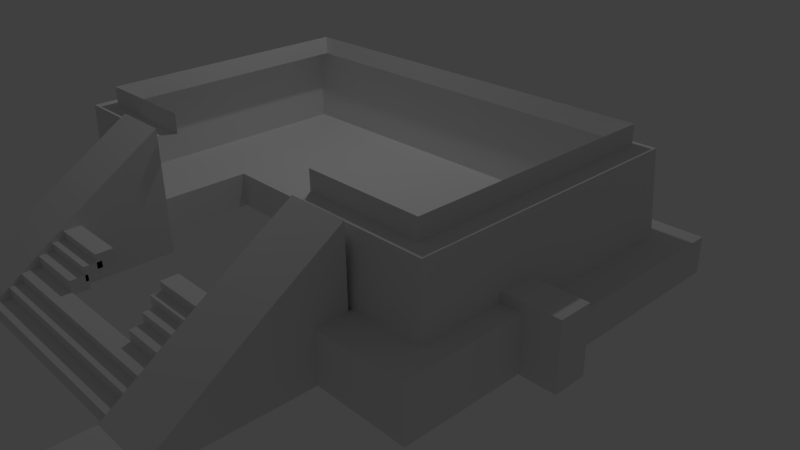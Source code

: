 # Source: Piramide_Uno.blend  (saved by Blender 2.73.0; exported with 4.5.12 LTS)
import bpy
from mathutils import Matrix  # noqa: F401  (used for matrix-valued properties, if any)

bpy.ops.wm.read_factory_settings(use_empty=True)
scene = bpy.context.scene
scene.name = 'Scene'

# ---- collections
col_collection_1 = bpy.data.collections.new('Collection 1'); scene.collection.children.link(col_collection_1)

# ---- world
world_world = bpy.data.worlds.new('World'); scene.world = world_world
world_world.color = (0.05088, 0.05088, 0.05088)
world_world.use_sun_shadow = False
world_world.sun_shadow_jitter_overblur = 0.0
world_world.cycles.sampling_method = 'MANUAL'
world_world.cycles.sample_map_resolution = 256

# ---- cameras
cam_camera = bpy.data.cameras.new('Camera')
cam_camera.clip_end = 100.0
cam_camera.lens = 35.0
cam_camera.sensor_width = 32.0
cam_camera.sensor_height = 18.0
cam_camera.ortho_scale = 7.314
cam_camera.dof.focus_distance = 0.0
cam_camera.dof.aperture_fstop = 128.0

# ---- lights
light_lamp = bpy.data.lights.new('Lamp', 'POINT')
light_lamp.transmission_factor = 0.0
light_lamp.cutoff_distance = 30.0
light_lamp.energy = 100.0
light_lamp.shadow_buffer_clip_start = 1.001
light_lamp.shadow_soft_size = 0.1
light_lamp.shadow_maximum_resolution = 0.006
light_lamp.use_absolute_resolution = True
light_lamp.cycles.use_multiple_importance_sampling = False

# ---- meshes
me_cube_002 = bpy.data.meshes.new('Cube.002')
me_cube_002.from_pydata([(8.315, 1.261, 1.126), (8.432, 1.344, -1.165), (-3.462, 1.344, -1.052), (-3.283, 1.261, 1.137), (-1.568, -6.113, 1.116), (-3.283, -6.113, 1.116), (-1.568, -6.113, -1.052), (-3.462, -6.113, -1.052), (8.315, -5.918, 1.126), (8.432, -6.059, -1.165), (6.507, -5.918, 1.126), (6.508, -6.059, -1.165), (6.541, -6.965, -1.87), (8.96, -6.965, -1.902), (6.541, -6.965, -0.6109), (8.935, -6.965, -0.547), (6.541, -3.882, -1.87), (8.96, -3.882, -1.902), (6.541, -3.882, -0.6109), (8.935, -3.882, -0.547), (5.012, -5.918, 1.126), (5.0, -6.059, -1.165), (-0.1513, -6.113, 1.116), (-0.1513, -6.113, -1.052), (-1.211, 2.116, -1.011), (-3.835, 2.116, -1.011), (-1.211, 2.116, -1.929), (-3.835, 2.116, -1.929), (-3.835, 0.7052, -1.929), (-1.211, 0.7052, -1.929), (-3.835, 0.7052, -1.011), (-1.211, 0.7052, -1.011), (-1.211, -6.919, -1.011), (-1.211, -1.371, -1.011), (-3.835, -1.371, -1.011), (-3.835, -6.919, -1.011), (-1.211, -6.919, -1.929), (-1.211, -1.371, -1.929), (-3.835, -1.371, -1.929), (-3.835, -6.919, -1.929), (-1.211, 2.116, -1.137), (-3.835, 2.116, -1.137), (-3.835, 0.7052, -1.137), (8.177, 2.116, -1.011), (-1.211, -6.919, -1.137), (8.177, 0.7052, -1.011), (-3.835, -1.371, -1.137), (-3.835, -6.919, -1.137), (-4.828, 0.7052, -1.929), (-4.828, -1.371, -1.929), (-4.828, 0.7052, -1.137), (-4.828, -1.371, -1.137), (-1.211, -3.239, -1.929), (-1.211, -3.239, -1.011), (-3.835, -3.239, -1.929), (-3.835, -3.239, -1.011), (-3.835, -3.239, -1.137), (-1.211, -3.239, -1.137), (9.272, 2.116, -1.011), (9.272, 2.116, -1.929), (9.272, 0.7052, -1.929), (9.272, 0.7052, -1.011), (9.272, -1.371, -1.011), (9.272, -1.371, -1.929), (9.272, 2.116, -1.137), (9.272, 0.7052, -1.137), (9.272, -1.371, -1.137), (9.272, -3.239, -1.929), (9.272, -3.239, -1.011), (9.272, -3.239, -1.137), (8.177, 2.116, -1.137), (8.177, -1.371, -1.011), (8.177, -3.239, -1.011), (8.177, -3.239, -1.929), (8.177, -3.239, -1.137), (8.177, 0.7052, -1.929), (8.177, 2.116, -1.929), (8.177, -1.371, -1.929), (8.328, -3.899, -1.945), (8.328, -3.051, -1.945), (9.829, -3.051, -1.945), (9.829, -3.899, -1.945), (8.328, -3.899, -0.3004), (8.328, -3.051, -0.3004), (9.829, -3.051, -0.3004), (9.829, -3.899, -0.3004), (7.835, 1.059, 1.125), (-2.808, 1.059, 1.136), (-1.568, -5.708, 1.117), (-2.808, -5.708, 1.117), (7.835, -5.53, 1.125), (6.505, -5.53, 1.125), (4.804, -5.53, 1.125), (0.06568, -5.708, 1.117), (7.835, 1.059, 1.619), (-2.808, 1.059, 1.629), (-1.568, -5.708, 1.611), (-2.808, -5.708, 1.611), (7.835, -5.53, 1.619), (6.505, -5.53, 1.619), (4.804, -5.53, 1.619), (0.06568, -5.708, 1.611)], [], [(7, 5, 3, 2), (2, 3, 0, 1), (7, 6, 4, 5), (1, 0, 8, 9), (9, 8, 10, 11), (12, 14, 15, 13), (16, 17, 19, 18), (15, 14, 18, 19), (13, 15, 19, 17), (12, 13, 17, 16), (14, 12, 16, 18), (11, 10, 20, 21), (4, 6, 23, 22), (29, 28, 27, 26), (57, 44, 36, 52), (53, 33, 34, 55), (44, 47, 39, 36), (54, 38, 37, 52), (34, 33, 31, 30), (46, 34, 30, 42), (56, 46, 38, 54), (75, 76, 59, 60), (37, 38, 28, 29), (41, 40, 26, 27), (43, 45, 61, 58), (30, 31, 24, 25), (42, 30, 25, 41), (28, 42, 41, 27), (70, 43, 58, 64), (25, 24, 40, 41), (71, 72, 68, 62), (55, 34, 46, 56), (46, 42, 50, 51), (32, 35, 47, 44), (53, 32, 44, 57), (49, 51, 50, 48), (38, 46, 51, 49), (42, 28, 48, 50), (28, 38, 49, 48), (72, 74, 69, 68), (35, 55, 56, 47), (47, 56, 54, 39), (39, 54, 52, 36), (32, 53, 55, 35), (74, 73, 67, 69), (66, 63, 60, 65), (65, 60, 59, 64), (61, 65, 64, 58), (62, 66, 65, 61), (62, 68, 69, 66), (66, 69, 67, 63), (73, 77, 63, 67), (45, 71, 62, 61), (77, 75, 60, 63), (76, 70, 64, 59), (26, 40, 70, 76), (37, 29, 75, 77), (31, 33, 71, 45), (52, 37, 77, 73), (57, 52, 73, 74), (53, 57, 74, 72), (33, 53, 72, 71), (40, 24, 43, 70), (24, 31, 45, 43), (29, 26, 76, 75), (82, 83, 79, 78), (83, 84, 80, 79), (84, 85, 81, 80), (85, 82, 78, 81), (78, 79, 80, 81), (85, 84, 83, 82), (4, 22, 93, 88), (20, 10, 91, 92), (10, 8, 90, 91), (8, 0, 86, 90), (5, 4, 88, 89), (3, 5, 89, 87), (0, 3, 87, 86), (88, 93, 101, 96), (92, 91, 99, 100), (91, 90, 98, 99), (90, 86, 94, 98), (89, 88, 96, 97), (87, 89, 97, 95), (86, 87, 95, 94)])
me_cube_002.use_remesh_preserve_volume = False
me_cube_002.use_remesh_preserve_attributes = False
me_cube_002.use_mirror_vertex_groups = False
me_cube_002.update()
me_cube_001 = bpy.data.meshes.new('Cube.001')
me_cube_001.from_pydata([(-6.421, -13.81, -0.7321), (-6.421, -12.31, -0.7321), (-4.241, -12.31, -0.7321), (-4.241, -13.81, -0.7321), (-6.421, -13.81, -0.3926), (-6.421, -12.31, -0.3926), (-4.241, -12.31, -0.3926), (-4.241, -13.81, -0.3926), (-6.421, -10.15, -0.7321), (-4.241, -10.15, -0.7321), (-6.421, -10.15, 1.106), (-4.241, -10.15, 1.106), (-6.421, -8.293, -0.7321), (-4.241, -8.293, -0.7321), (-6.421, -8.293, 2.351), (-4.241, -8.293, 2.351), (-6.421, -5.775, -0.7321), (-4.241, -5.775, -0.7321), (-6.421, -5.775, 3.968), (-4.241, -5.775, 3.968), (-6.926, -13.81, -0.7321), (-6.926, -12.31, -0.7321), (-6.926, -13.81, -0.3926), (-6.926, -12.31, -0.3926), (5.562, -13.81, -0.7321), (5.562, -12.31, -0.7321), (3.294, -12.31, -0.7321), (3.294, -13.81, -0.7321), (3.294, -13.81, -0.3926), (3.294, -12.31, -0.3926), (5.562, -12.31, -0.3926), (5.562, -13.81, -0.3926), (3.294, -10.15, -0.7321), (5.562, -10.15, -0.7321), (3.294, -10.15, 1.106), (5.562, -10.15, 1.106), (3.294, -8.293, -0.7321), (5.562, -8.293, -0.7321), (3.294, -8.293, 2.351), (5.562, -8.293, 2.351), (3.294, -5.775, -0.7321), (5.562, -5.775, -0.7321), (3.294, -5.775, 3.968), (5.562, -5.775, 3.968), (6.044, -13.81, -0.3926), (6.044, -12.31, -0.3926), (6.044, -12.31, -0.7321), (6.044, -13.81, -0.7321), (-4.312, -12.06, -0.7353), (-4.312, -11.46, -0.7353), (3.329, -11.46, -0.7353), (3.329, -12.06, -0.7353), (-4.312, -12.06, -0.2301), (-4.312, -11.46, -0.2301), (3.329, -11.46, -0.2301), (3.329, -12.06, -0.2301), (3.329, -11.5, 0.1577), (3.329, -10.9, 0.1577), (-4.312, -10.9, 0.1577), (-4.312, -11.5, 0.1577), (3.329, -11.5, -0.3475), (3.329, -10.9, -0.3475), (-4.312, -10.9, -0.3475), (-4.312, -11.5, -0.3475), (3.329, -11.05, 0.472), (3.329, -10.4, 0.472), (-4.312, -10.4, 0.472), (-4.312, -11.05, 0.472), (3.329, -11.05, -0.03319), (3.329, -10.4, -0.03319), (-4.312, -10.4, -0.03319), (-4.312, -11.05, -0.03319), (-2.019, -10.41, 0.8627), (-2.019, -9.81, 0.8627), (-4.312, -9.81, 0.8627), (-4.312, -10.41, 0.8627), (-2.019, -10.41, 0.3575), (-2.019, -9.81, 0.3575), (-4.312, -9.81, 0.3575), (-4.312, -10.41, 0.3575), (3.342, -10.41, 0.8627), (3.342, -9.81, 0.8627), (1.684, -9.81, 0.8627), (1.684, -10.41, 0.8627), (3.342, -10.41, 0.3575), (3.342, -9.81, 0.3575), (1.684, -9.81, 0.3575), (1.684, -10.41, 0.3575), (-2.019, -9.908, 1.147), (-2.019, -9.305, 1.147), (-4.312, -9.305, 1.147), (-4.312, -9.908, 1.147), (-2.019, -9.908, 0.6415), (-2.019, -9.305, 0.6415), (-4.312, -9.305, 0.6415), (-4.312, -9.908, 0.6415), (3.9, -9.908, 1.162), (3.9, -9.305, 1.162), (1.606, -9.305, 1.162), (1.606, -9.908, 1.162), (3.9, -9.908, 0.6569), (3.9, -9.305, 0.6569), (1.606, -9.305, 0.6569), (1.606, -9.908, 0.6569), (-2.019, -9.481, 1.424), (-2.019, -8.878, 1.424), (-4.312, -8.878, 1.424), (-4.312, -9.481, 1.424), (-2.019, -9.481, 0.9186), (-2.019, -8.878, 0.9186), (-4.312, -8.878, 0.9186), (-4.312, -9.481, 0.9186), (3.322, -9.481, 1.424), (3.322, -8.878, 1.424), (1.352, -8.878, 1.424), (1.352, -9.481, 1.424), (3.322, -9.481, 0.9186), (3.322, -8.878, 0.9186), (1.352, -8.878, 0.9186), (1.352, -9.481, 0.9186), (3.307, -9.122, 1.739), (3.307, -8.518, 1.739), (1.337, -8.518, 1.739), (1.337, -9.122, 1.739), (3.307, -9.122, 1.234), (3.307, -8.518, 1.234), (1.337, -8.518, 1.234), (1.337, -9.122, 1.234)], [], [(1, 0, 20, 21), (2, 1, 8, 9), (6, 7, 3, 2), (7, 4, 0, 3), (0, 1, 2, 3), (7, 6, 5, 4), (9, 8, 12, 13), (6, 2, 9, 11), (5, 6, 11, 10), (1, 5, 10, 8), (13, 12, 16, 17), (11, 9, 13, 15), (10, 11, 15, 14), (8, 10, 14, 12), (18, 19, 17, 16), (15, 13, 17, 19), (14, 15, 19, 18), (12, 14, 18, 16), (22, 23, 21, 20), (5, 1, 21, 23), (4, 5, 23, 22), (0, 4, 22, 20), (31, 24, 47, 44), (25, 26, 32, 33), (24, 25, 46, 47), (31, 28, 27, 24), (27, 26, 25, 24), (31, 30, 29, 28), (33, 32, 36, 37), (30, 25, 33, 35), (29, 30, 35, 34), (26, 29, 34, 32), (37, 36, 40, 41), (35, 33, 37, 39), (34, 35, 39, 38), (32, 34, 38, 36), (42, 43, 41, 40), (39, 37, 41, 43), (38, 39, 43, 42), (36, 38, 42, 40), (30, 31, 44, 45), (45, 44, 47, 46), (26, 27, 28, 29), (25, 30, 45, 46), (52, 53, 49, 48), (53, 54, 50, 49), (54, 55, 51, 50), (55, 52, 48, 51), (48, 49, 50, 51), (55, 54, 53, 52), (63, 62, 61, 60), (57, 56, 60, 61), (58, 57, 61, 62), (56, 57, 58, 59), (56, 59, 63, 60), (59, 58, 62, 63), (71, 70, 69, 68), (65, 64, 68, 69), (66, 65, 69, 70), (64, 65, 66, 67), (64, 67, 71, 68), (67, 66, 70, 71), (79, 78, 77, 76), (73, 72, 76, 77), (74, 73, 77, 78), (72, 73, 74, 75), (72, 75, 79, 76), (75, 74, 78, 79), (87, 86, 85, 84), (81, 80, 84, 85), (82, 81, 85, 86), (80, 81, 82, 83), (80, 83, 87, 84), (83, 82, 86, 87), (95, 94, 93, 92), (89, 88, 92, 93), (90, 89, 93, 94), (88, 89, 90, 91), (88, 91, 95, 92), (91, 90, 94, 95), (103, 102, 101, 100), (97, 96, 100, 101), (98, 97, 101, 102), (96, 97, 98, 99), (96, 99, 103, 100), (99, 98, 102, 103), (111, 110, 109, 108), (105, 104, 108, 109), (106, 105, 109, 110), (104, 105, 106, 107), (104, 107, 111, 108), (107, 106, 110, 111), (119, 118, 117, 116), (113, 112, 116, 117), (114, 113, 117, 118), (112, 113, 114, 115), (112, 115, 119, 116), (115, 114, 118, 119), (127, 126, 125, 124), (121, 120, 124, 125), (122, 121, 125, 126), (120, 121, 122, 123), (120, 123, 127, 124), (123, 122, 126, 127)])
me_cube_001.use_remesh_preserve_volume = False
me_cube_001.use_remesh_preserve_attributes = False
me_cube_001.use_mirror_vertex_groups = False
me_cube_001.update()

# ---- objects
ob_cube_001 = bpy.data.objects.new('Cube.001', me_cube_002)
ob_cube = bpy.data.objects.new('Cube', me_cube_001)
ob_lamp = bpy.data.objects.new('Lamp', light_lamp)
ob_camera = bpy.data.objects.new('Camera', cam_camera)

# ---- transforms, parenting, visibility, modifiers, constraints
ob_cube_001.location = (-1.405, 1.201, 1.129)
ob_cube_001.scale = (0.5147, 0.5147, 0.5147)
ob_cube_001.lineart.crease_threshold = 0.0
ob_cube.location = (0.02712, 0.06813, 0.4138)
ob_cube.scale = (0.3506, 0.3506, 0.3506)
ob_cube.lineart.crease_threshold = 0.0
ob_lamp.location = (-0.9242, 1.005, 5.904)
ob_lamp.rotation_euler = (0.6503, 0.05522, 1.866)
ob_lamp.scale = (0.9901, 0.9901, 0.9901)
ob_lamp.lock_rotations_4d = False
ob_lamp.empty_display_type = 'ARROWS'
ob_lamp.color = (0.0, 0.0, 0.0, 0.0)
ob_lamp.lineart.crease_threshold = 0.0
ob_camera.location = (7.607, -6.508, 5.344)
ob_camera.rotation_euler = (1.109, 0.01082, 0.8149)
ob_camera.lock_rotations_4d = False
ob_camera.empty_display_type = 'ARROWS'
ob_camera.color = (0.0, 0.0, 0.0, 0.0)
ob_camera.display_type = 'WIRE'
ob_camera.lineart.crease_threshold = 0.0

# ---- collection membership
col_collection_1.objects.link(ob_cube_001)
col_collection_1.objects.link(ob_cube)
col_collection_1.objects.link(ob_lamp)
col_collection_1.objects.link(ob_camera)

# ---- scene / render settings (as saved in the file)
scene.camera = ob_camera
scene.frame_start = 1; scene.frame_end = 250; scene.frame_set(1)
scene.render.engine = 'BLENDER_EEVEE_NEXT'
scene.render.resolution_percentage = 50
scene.render.dither_intensity = 0.0
scene.cycles.use_denoising = False
scene.cycles.samples = 10
scene.cycles.sampling_pattern = 'TABULATED_SOBOL'
scene.cycles.light_sampling_threshold = 0.0
scene.cycles.use_adaptive_sampling = False
scene.cycles.use_light_tree = False
scene.cycles.blur_glossy = 0.0
scene.cycles.pixel_filter_type = 'GAUSSIAN'
scene.cycles.sample_clamp_indirect = 0.0
scene.view_settings.view_transform = 'Standard'
bpy.context.view_layer.update()
